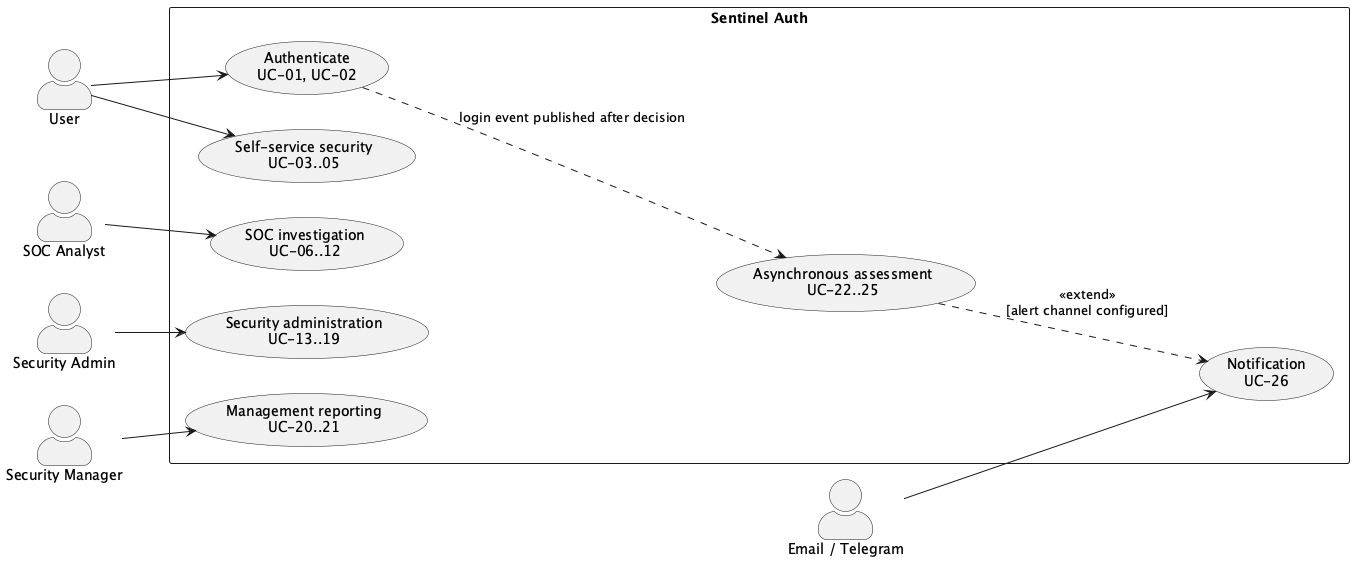

The diagram above was rendered by PlantUML. Its source (embedded in the PNG):
@startuml use-case-tong-quat
left to right direction
skinparam actorStyle awesome
actor User
actor "SOC Analyst" as SOC
actor "Security Admin" as Admin
actor "Security Manager" as Manager
actor "Email / Telegram" as Channel
rectangle "Sentinel Auth" {
  usecase "Authenticate\nUC-01, UC-02" as auth
  usecase "Self-service security\nUC-03..05" as self
  usecase "SOC investigation\nUC-06..12" as soc
  usecase "Security administration\nUC-13..19" as admin
  usecase "Management reporting\nUC-20..21" as manager
  usecase "Asynchronous assessment\nUC-22..25" as assess
  usecase "Notification\nUC-26" as notify
}
User --> auth
User --> self
SOC --> soc
Admin --> admin
Manager --> manager
Channel --> notify
auth ..> assess : login event published after decision
assess ..> notify : <<extend>>\n[alert channel configured]
@enduml